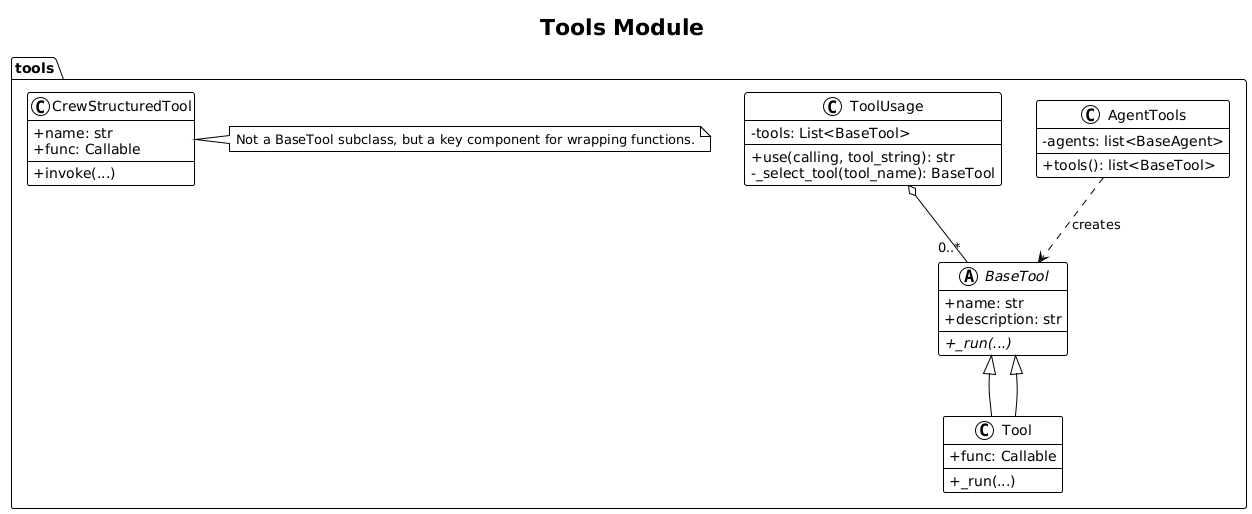

The diagram above was rendered by PlantUML. Its source (embedded in the PNG):
@startuml
!theme plain
skinparam classAttributeIconSize 0
title Tools Module

package "tools" {
  abstract class BaseTool {
    + name: str
    + description: str
    + {abstract} _run(...)
  }

  class Tool extends BaseTool {
    + func: Callable
    + _run(...)
  }

  class CrewStructuredTool {
    + name: str
    + func: Callable
    + invoke(...)
  }
  note right of CrewStructuredTool: Not a BaseTool subclass, but a key component for wrapping functions.

  class ToolUsage {
    - tools: List<BaseTool>
    + use(calling, tool_string): str
    - _select_tool(tool_name): BaseTool
  }

  class AgentTools {
    - agents: list<BaseAgent>
    + tools(): list<BaseTool>
  }
}

BaseTool <|-- Tool
AgentTools ..> BaseTool : creates
ToolUsage o-- "0..*" BaseTool
@enduml